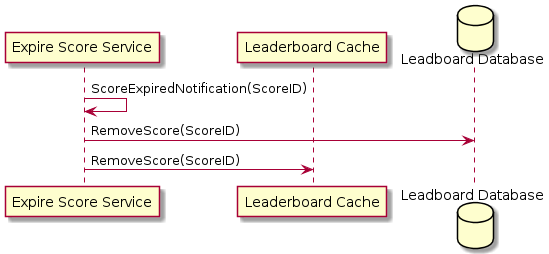

The diagram above was rendered by PlantUML. Its source (embedded in the PNG):
@startuml Expire_Score
participant "Expire Score Service" as Expire
participant "Leaderboard Cache" as Cache
database "Leadboard Database" as DB

Expire -> Expire: ScoreExpiredNotification(ScoreID)
Expire -> DB: RemoveScore(ScoreID)
Expire -> Cache: RemoveScore(ScoreID)
@enduml